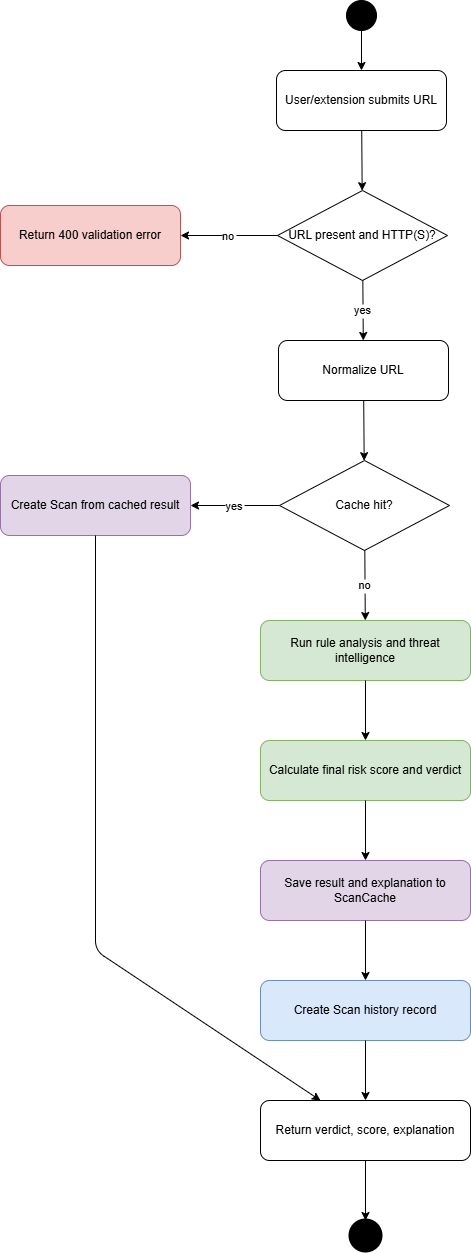

The diagram above was exported from draw.io. Its source (the exported page's mxGraphModel, read from the mxfile embedded in the PNG):
<mxGraphModel dx="510" dy="419" grid="1" gridSize="10" guides="1" tooltips="1" connect="1" arrows="1" fold="1" page="1" pageScale="1" pageWidth="1200" pageHeight="1400" math="0" shadow="0">
  <root>
    <mxCell id="0" />
    <mxCell id="1" parent="0" />
    <mxCell id="start" value="" style="ellipse;whiteSpace=wrap;html=1;fillColor=#000000" parent="1" vertex="1">
      <mxGeometry x="516" y="30" width="30" height="30" as="geometry" />
    </mxCell>
    <mxCell id="input" value="User/extension submits URL" style="rounded=1;whiteSpace=wrap;html=1" parent="1" vertex="1">
      <mxGeometry x="446" y="100" width="170" height="60" as="geometry" />
    </mxCell>
    <mxCell id="valid" value="URL present and HTTP(S)?" style="rhombus;whiteSpace=wrap;html=1" parent="1" vertex="1">
      <mxGeometry x="447" y="220" width="170" height="90" as="geometry" />
    </mxCell>
    <mxCell id="error" value="Return 400 validation error" style="rounded=1;whiteSpace=wrap;html=1;fillColor=#f8cecc;strokeColor=#b85450" parent="1" vertex="1">
      <mxGeometry x="170" y="235" width="180" height="60" as="geometry" />
    </mxCell>
    <mxCell id="normalize" value="Normalize URL" style="rounded=1;whiteSpace=wrap;html=1" parent="1" vertex="1">
      <mxGeometry x="448" y="370" width="170" height="60" as="geometry" />
    </mxCell>
    <mxCell id="cache" value="Cache hit?" style="rhombus;whiteSpace=wrap;html=1" parent="1" vertex="1">
      <mxGeometry x="449" y="490" width="170" height="90" as="geometry" />
    </mxCell>
    <mxCell id="cached" value="Create Scan from cached result" style="rounded=1;whiteSpace=wrap;html=1;fillColor=#e1d5e7;strokeColor=#9673a6" parent="1" vertex="1">
      <mxGeometry x="170" y="505" width="190" height="60" as="geometry" />
    </mxCell>
    <mxCell id="rules" value="Run rule analysis and threat intelligence" style="rounded=1;whiteSpace=wrap;html=1;fillColor=#d5e8d4;strokeColor=#82b366" parent="1" vertex="1">
      <mxGeometry x="430" y="650" width="210" height="60" as="geometry" />
    </mxCell>
    <mxCell id="score" value="Calculate final risk score and verdict" style="rounded=1;whiteSpace=wrap;html=1;fillColor=#d5e8d4;strokeColor=#82b366" parent="1" vertex="1">
      <mxGeometry x="430" y="770" width="210" height="60" as="geometry" />
    </mxCell>
    <mxCell id="savecache" value="Save result and explanation to ScanCache" style="rounded=1;whiteSpace=wrap;html=1;fillColor=#e1d5e7;strokeColor=#9673a6" parent="1" vertex="1">
      <mxGeometry x="430" y="890" width="210" height="60" as="geometry" />
    </mxCell>
    <mxCell id="scan" value="Create Scan history record" style="rounded=1;whiteSpace=wrap;html=1;fillColor=#dae8fc;strokeColor=#6c8ebf" parent="1" vertex="1">
      <mxGeometry x="430" y="1010" width="210" height="60" as="geometry" />
    </mxCell>
    <mxCell id="response" value="Return verdict, score, explanation" style="rounded=1;whiteSpace=wrap;html=1" parent="1" vertex="1">
      <mxGeometry x="430" y="1130" width="210" height="60" as="geometry" />
    </mxCell>
    <mxCell id="end" value="" style="ellipse;whiteSpace=wrap;html=1;fillColor=#000000;strokeWidth=4" parent="1" vertex="1">
      <mxGeometry x="520" y="1250" width="30" height="30" as="geometry" />
    </mxCell>
    <mxCell id="a1" style="endArrow=classic" parent="1" source="start" target="input" edge="1">
      <mxGeometry relative="1" as="geometry" />
    </mxCell>
    <mxCell id="a2" style="endArrow=classic" parent="1" source="input" target="valid" edge="1">
      <mxGeometry relative="1" as="geometry" />
    </mxCell>
    <mxCell id="a3" value="no" style="endArrow=classic" parent="1" source="valid" target="error" edge="1">
      <mxGeometry relative="1" as="geometry" />
    </mxCell>
    <mxCell id="a4" value="yes" style="endArrow=classic" parent="1" source="valid" target="normalize" edge="1">
      <mxGeometry relative="1" as="geometry" />
    </mxCell>
    <mxCell id="a5" style="endArrow=classic" parent="1" source="normalize" target="cache" edge="1">
      <mxGeometry relative="1" as="geometry" />
    </mxCell>
    <mxCell id="a6" value="yes" style="endArrow=classic" parent="1" source="cache" target="cached" edge="1">
      <mxGeometry relative="1" as="geometry" />
    </mxCell>
    <mxCell id="a7" value="no" style="endArrow=classic" parent="1" source="cache" target="rules" edge="1">
      <mxGeometry relative="1" as="geometry" />
    </mxCell>
    <mxCell id="a8" style="endArrow=classic" parent="1" source="rules" target="score" edge="1">
      <mxGeometry relative="1" as="geometry" />
    </mxCell>
    <mxCell id="a9" style="endArrow=classic" parent="1" source="score" target="savecache" edge="1">
      <mxGeometry relative="1" as="geometry" />
    </mxCell>
    <mxCell id="a10" style="endArrow=classic" parent="1" source="savecache" target="scan" edge="1">
      <mxGeometry relative="1" as="geometry" />
    </mxCell>
    <mxCell id="a11" style="endArrow=classic" parent="1" source="cached" target="response" edge="1">
      <mxGeometry relative="1" as="geometry">
        <Array as="points">
          <mxPoint x="265" y="980" />
        </Array>
      </mxGeometry>
    </mxCell>
    <mxCell id="a12" style="endArrow=classic" parent="1" source="scan" target="response" edge="1">
      <mxGeometry relative="1" as="geometry" />
    </mxCell>
    <mxCell id="a13" style="endArrow=classic" parent="1" source="response" target="end" edge="1">
      <mxGeometry relative="1" as="geometry" />
    </mxCell>
  </root>
</mxGraphModel>